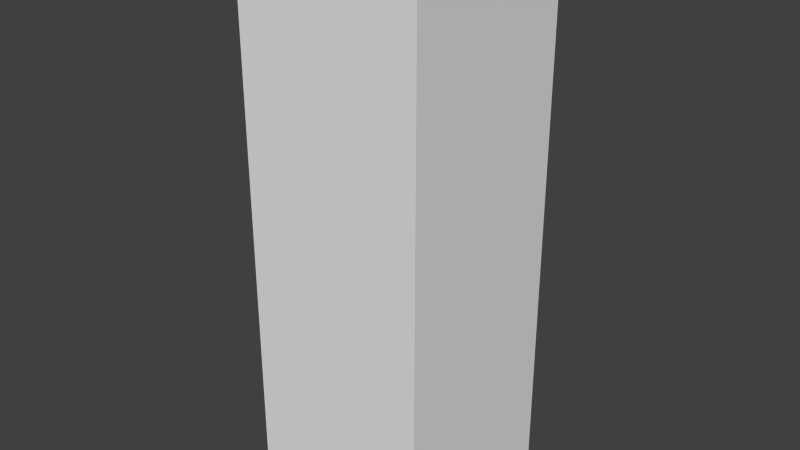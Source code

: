# Source: mod_BuilderRegular.blend  (saved by Blender 2.66.0; exported with 4.5.12 LTS)
import bpy
from mathutils import Matrix  # noqa: F401  (used for matrix-valued properties, if any)

bpy.ops.wm.read_factory_settings(use_empty=True)
scene = bpy.context.scene
scene.name = 'Scene'

# ---- collections
col_collection_1 = bpy.data.collections.new('Collection 1'); scene.collection.children.link(col_collection_1)

# ---- materials (node trees are filled in below, after node groups)
mat_regular = bpy.data.materials.new('Regular')
mat_regular.alpha_threshold = 0.0
mat_regular.use_transparent_shadow = False
mat_regular.roughness = 0.5
mat_regular.line_color = (0.0, 0.0, 0.0, 1.0)

# ---- material node trees

# ---- world
world_world = bpy.data.worlds.new('World'); scene.world = world_world
world_world.color = (0.05088, 0.05088, 0.05088)
world_world.use_sun_shadow = False
world_world.sun_shadow_jitter_overblur = 0.0
world_world.cycles.sampling_method = 'MANUAL'
world_world.cycles.sample_map_resolution = 256

# ---- meshes
me_cube_002 = bpy.data.meshes.new('Cube.002')
me_cube_002.from_pydata([(1.0, 1.0, -0.004282), (1.0, -1.0, -0.004282), (-1.0, -1.0, -0.004282), (-1.0, 1.0, -0.004282), (1.0, 1.0, 1.996), (1.0, -1.0, 1.996), (-1.0, -1.0, 1.996), (-1.0, 1.0, 1.996)], [], [(0, 1, 2, 3), (4, 7, 6, 5), (0, 4, 5, 1), (1, 5, 6, 2), (2, 6, 7, 3), (4, 0, 3, 7)])
me_cube_002.materials.append(mat_regular)
me_cube_002.use_remesh_preserve_volume = False
me_cube_002.use_remesh_preserve_attributes = False
me_cube_002.use_mirror_vertex_groups = False
me_cube_002.update()

# ---- objects
ob_cube_000 = bpy.data.objects.new('Cube.000', me_cube_002)

# ---- transforms, parenting, visibility, modifiers, constraints
ob_cube_000.location = (0.004787, -2.918e-09, 0.02935)
ob_cube_000.scale = (1.0, 1.0, 3.0)
ob_cube_000.lock_rotations_4d = False
ob_cube_000.empty_display_type = 'ARROWS'
ob_cube_000.lineart.crease_threshold = 0.0

# ---- collection membership
col_collection_1.objects.link(ob_cube_000)

# ---- scene / render settings (as saved in the file)
scene.frame_start = 1; scene.frame_end = 250; scene.frame_set(1)
scene.render.engine = 'BLENDER_EEVEE_NEXT'
scene.render.image_settings.color_mode = 'RGB'
scene.render.image_settings.compression = 90
scene.render.resolution_percentage = 50
scene.render.dither_intensity = 0.0
scene.cycles.use_denoising = False
scene.cycles.samples = 10
scene.cycles.sampling_pattern = 'TABULATED_SOBOL'
scene.cycles.light_sampling_threshold = 0.0
scene.cycles.use_adaptive_sampling = False
scene.cycles.use_light_tree = False
scene.cycles.blur_glossy = 0.0
scene.cycles.volume_bounces = 1
scene.cycles.pixel_filter_type = 'GAUSSIAN'
scene.cycles.sample_clamp_indirect = 0.0
scene.view_settings.view_transform = 'Standard'
bpy.context.view_layer.update()

# ---- added for rendering (the .blend has no active camera and no usable light): camera, sun
cam_auto = bpy.data.cameras.new('AutoCamera')
cam_auto.lens = 50.0
cam_auto.sensor_width = 36.0
cam_auto.clip_end = 1000.0
ob_auto_camera = bpy.data.objects.new('AutoCamera', cam_auto)
scene.collection.objects.link(ob_auto_camera)
ob_auto_camera.location = (6.14203, -7.3647, 7.92631)
ob_auto_camera.rotation_euler = (1.09748, -7.21219e-08, 0.694738)
scene.camera = ob_auto_camera
light_auto_sun = bpy.data.lights.new('AutoSun', 'SUN')
light_auto_sun.energy = 3.0
light_auto_sun.angle = 0.0523599
ob_auto_sun = bpy.data.objects.new('AutoSun', light_auto_sun)
scene.collection.objects.link(ob_auto_sun)
ob_auto_sun.rotation_euler = (0.872665, 0.174533, 0.523599)
bpy.context.view_layer.update()
